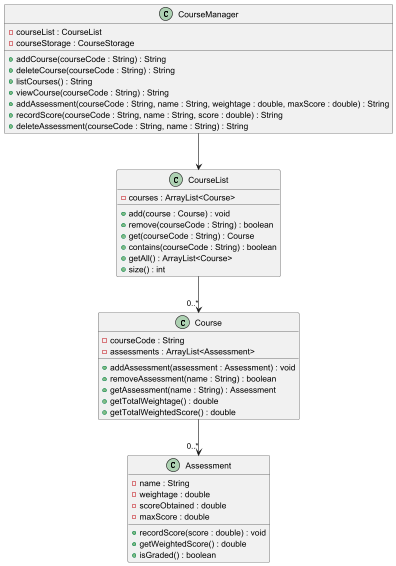

The diagram above was rendered by PlantUML. Its source (embedded in the PNG):
@startuml

class CourseManager {
    - courseList : CourseList
    - courseStorage : CourseStorage
    + addCourse(courseCode : String) : String
    + deleteCourse(courseCode : String) : String
    + listCourses() : String
    + viewCourse(courseCode : String) : String
    + addAssessment(courseCode : String, name : String, weightage : double, maxScore : double) : String
    + recordScore(courseCode : String, name : String, score : double) : String
    + deleteAssessment(courseCode : String, name : String) : String
}

class CourseList {
    - courses : ArrayList<Course>
    + add(course : Course) : void
    + remove(courseCode : String) : boolean
    + get(courseCode : String) : Course
    + contains(courseCode : String) : boolean
    + getAll() : ArrayList<Course>
    + size() : int
}

class Course {
    - courseCode : String
    - assessments : ArrayList<Assessment>
    + addAssessment(assessment : Assessment) : void
    + removeAssessment(name : String) : boolean
    + getAssessment(name : String) : Assessment
    + getTotalWeightage() : double
    + getTotalWeightedScore() : double
}

class Assessment {
    - name : String
    - weightage : double
    - scoreObtained : double
    - maxScore : double
    + recordScore(score : double) : void
    + getWeightedScore() : double
    + isGraded() : boolean
}

CourseManager --> CourseList
CourseList --> "0..*" Course
Course --> "0..*" Assessment

@enduml